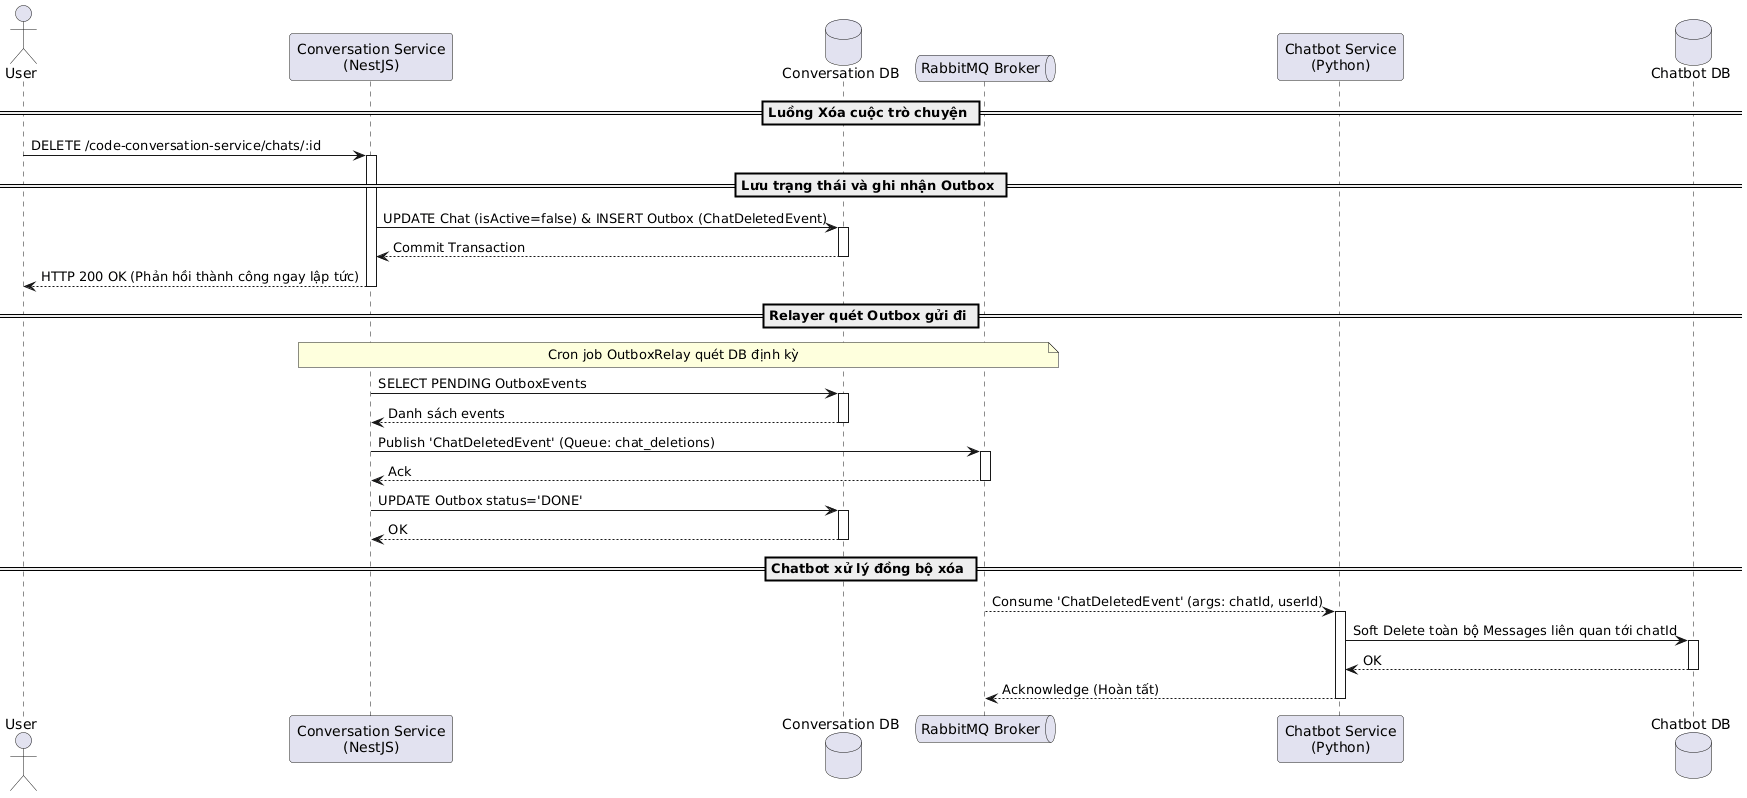

The diagram above was rendered by PlantUML. Its source (embedded in the PNG):
@startuml
actor User as User
participant "Conversation Service\n(NestJS)" as Conv
database "Conversation DB" as ConvDB
queue "RabbitMQ Broker" as RabbitMQ
participant "Chatbot Service\n(Python)" as Chatbot
database "Chatbot DB" as ChatbotDB

== Luồng Xóa cuộc trò chuyện ==
User -> Conv: DELETE /code-conversation-service/chats/:id
activate Conv

== Lưu trạng thái và ghi nhận Outbox ==
Conv -> ConvDB: UPDATE Chat (isActive=false) & INSERT Outbox (ChatDeletedEvent)
activate ConvDB
ConvDB --> Conv: Commit Transaction
deactivate ConvDB

Conv --> User: HTTP 200 OK (Phản hồi thành công ngay lập tức)
deactivate Conv

== Relayer quét Outbox gửi đi ==
note over Conv, RabbitMQ: Cron job OutboxRelay quét DB định kỳ
Conv -> ConvDB: SELECT PENDING OutboxEvents
activate ConvDB
ConvDB --> Conv: Danh sách events
deactivate ConvDB

Conv -> RabbitMQ: Publish 'ChatDeletedEvent' (Queue: chat_deletions)
activate RabbitMQ
RabbitMQ --> Conv: Ack
deactivate RabbitMQ

Conv -> ConvDB: UPDATE Outbox status='DONE'
activate ConvDB
ConvDB --> Conv: OK
deactivate ConvDB

== Chatbot xử lý đồng bộ xóa ==
RabbitMQ --> Chatbot: Consume 'ChatDeletedEvent' (args: chatId, userId)
activate Chatbot

Chatbot -> ChatbotDB: Soft Delete toàn bộ Messages liên quan tới chatId
activate ChatbotDB
ChatbotDB --> Chatbot: OK
deactivate ChatbotDB

Chatbot --> RabbitMQ: Acknowledge (Hoàn tất)
deactivate Chatbot
@enduml